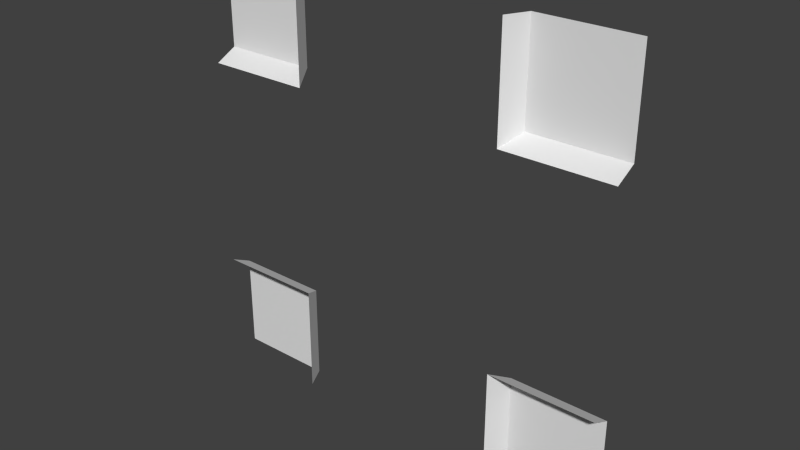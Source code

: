 # Source: FLa09_Hole_ic4Cross.blend  (saved by Blender 2.76.0; exported with 4.5.12 LTS)
import bpy
from mathutils import Matrix  # noqa: F401  (used for matrix-valued properties, if any)

bpy.ops.wm.read_factory_settings(use_empty=True)
scene = bpy.context.scene
scene.name = 'Scene'

# ---- collections
col_collection_1 = bpy.data.collections.new('Collection 1'); scene.collection.children.link(col_collection_1)

# ---- world
world_world = bpy.data.worlds.new('World'); scene.world = world_world
world_world.color = (0.05088, 0.05088, 0.05088)
world_world.use_sun_shadow = False
world_world.sun_shadow_jitter_overblur = 0.0
world_world.cycles.sampling_method = 'MANUAL'
world_world.cycles.sample_map_resolution = 256

# ---- meshes
me_plane_059 = bpy.data.meshes.new('Plane.059')
me_plane_059.from_pydata([(2.0, -3.854e-07, -2.0), (1.1, -3.854e-07, -2.0), (1.1, -1.911e-07, -1.1), (2.0, -1.911e-07, -1.1), (1.1, -0.2, -1.0), (2.0, -0.2, -1.0), (1.0, -0.2, -2.0), (1.0, -0.2, -1.1), (1.0, -0.2, -1.0), (-2.0, -2.149e-07, 1.974), (-1.1, -2.149e-07, 1.974), (-1.1, -9.328e-08, 1.074), (-2.0, -9.328e-08, 1.074), (-1.1, -0.2, 0.9738), (-2.0, -0.2, 0.9738), (-1.0, -0.2, 1.974), (-1.0, -0.2, 1.074), (-1.0, -0.2, 0.9738), (2.0, -2.149e-07, 1.974), (2.0, -2.572e-07, 1.074), (1.1, -9.328e-08, 1.074), (1.1, -5.096e-08, 1.974), (1.0, -0.2, 1.074), (1.0, -0.2, 1.974), (2.0, -0.2, 0.9738), (1.1, -0.2, 0.9738), (1.0, -0.2, 0.9738), (-2.0, -3.854e-07, -2.0), (-2.0, -3.431e-07, -1.1), (-1.1, -1.941e-07, -1.1), (-1.1, -2.364e-07, -2.0), (-1.0, -0.2, -1.1), (-1.0, -0.2, -2.0), (-2.0, -0.2, -1.0), (-1.1, -0.2, -1.0), (-1.0, -0.2, -1.0)], [], [(2, 4, 5, 3), (0, 1, 2, 3), (1, 6, 7, 2), (7, 8, 2), (2, 8, 4), (11, 13, 14, 12), (9, 10, 11, 12), (10, 15, 16, 11), (16, 17, 11), (11, 17, 13), (20, 22, 23, 21), (18, 19, 20, 21), (19, 24, 25, 20), (25, 26, 20), (20, 26, 22), (29, 31, 32, 30), (27, 28, 29, 30), (28, 33, 34, 29), (34, 35, 29), (29, 35, 31)])
_uv = me_plane_059.uv_layers.new(name='UVMap')
_uv.uv.foreach_set('vector', [0.775, 0.7735, 0.775, 0.7484, 1.0, 0.7484, 1.0, 0.7735, 1.0, 1.0, 0.775, 1.0, 0.775, 0.7735, 1.0, 0.7735, 0.775, 1.0, 0.75, 1.0, 0.75, 0.7735, 0.775, 0.7735, 0.75, 0.7735, 0.75, 0.7484, 0.775, 0.7735, 0.775, 0.7735, 0.75, 0.7484, 0.775, 0.7484, 0.225, 0.2265, 0.225, 0.2516, 0.0, 0.2516, 0.0, 0.2265, 0.0, 0.0, 0.225, 0.0, 0.225, 0.2265, 0.0, 0.2265, 0.225, 0.0, 0.25, 0.0, 0.25, 0.2265, 0.225, 0.2265, 0.25, 0.2265, 0.25, 0.2516, 0.225, 0.2265, 0.225, 0.2265, 0.25, 0.2516, 0.225, 0.2516, 0.775, 0.2265, 0.75, 0.2265, 0.75, 0.0, 0.775, 1.181e-07, 1.0, 1.181e-07, 1.0, 0.2265, 0.775, 0.2265, 0.775, 1.181e-07, 1.0, 0.2265, 1.0, 0.2516, 0.775, 0.2516, 0.775, 0.2265, 0.775, 0.2516, 0.75, 0.2516, 0.775, 0.2265, 0.775, 0.2265, 0.75, 0.2516, 0.75, 0.2265, 0.225, 0.7735, 0.25, 0.7735, 0.25, 1.0, 0.225, 1.0, 0.0, 1.0, 0.0, 0.7735, 0.225, 0.7735, 0.225, 1.0, 0.0, 0.7735, 0.0, 0.7484, 0.225, 0.7484, 0.225, 0.7735, 0.225, 0.7484, 0.25, 0.7484, 0.225, 0.7735, 0.225, 0.7735, 0.25, 0.7484, 0.25, 0.7735])
me_plane_059.use_remesh_preserve_volume = False
me_plane_059.use_remesh_preserve_attributes = False
me_plane_059.use_mirror_vertex_groups = False
me_plane_059.update()

# ---- objects
ob_plane_146 = bpy.data.objects.new('Plane.146', me_plane_059)

# ---- transforms, parenting, visibility, modifiers, constraints
ob_plane_146.location = (0.0, 0.0, 0.0)
ob_plane_146.lineart.crease_threshold = 0.0

# ---- collection membership
col_collection_1.objects.link(ob_plane_146)

# ---- scene / render settings (as saved in the file)
scene.frame_start = 1; scene.frame_end = 250; scene.frame_set(1)
scene.render.engine = 'BLENDER_EEVEE_NEXT'
scene.render.resolution_percentage = 50
scene.render.dither_intensity = 0.0
scene.cycles.use_denoising = False
scene.cycles.samples = 10
scene.cycles.sampling_pattern = 'TABULATED_SOBOL'
scene.cycles.light_sampling_threshold = 0.0
scene.cycles.use_adaptive_sampling = False
scene.cycles.use_light_tree = False
scene.cycles.blur_glossy = 0.0
scene.cycles.pixel_filter_type = 'GAUSSIAN'
scene.cycles.sample_clamp_indirect = 0.0
scene.view_settings.view_transform = 'Standard'
bpy.context.view_layer.update()

# ---- added for rendering (the .blend has no active camera and no usable light): camera, sun
cam_auto = bpy.data.cameras.new('AutoCamera')
cam_auto.lens = 50.0
cam_auto.sensor_width = 36.0
cam_auto.clip_end = 1000.0
ob_auto_camera = bpy.data.objects.new('AutoCamera', cam_auto)
scene.collection.objects.link(ob_auto_camera)
ob_auto_camera.location = (5.22002, -6.36403, 4.16291)
ob_auto_camera.rotation_euler = (1.09748, -7.21219e-08, 0.694738)
scene.camera = ob_auto_camera
light_auto_sun = bpy.data.lights.new('AutoSun', 'SUN')
light_auto_sun.energy = 3.0
light_auto_sun.angle = 0.0523599
ob_auto_sun = bpy.data.objects.new('AutoSun', light_auto_sun)
scene.collection.objects.link(ob_auto_sun)
ob_auto_sun.rotation_euler = (0.872665, 0.174533, 0.523599)
bpy.context.view_layer.update()
